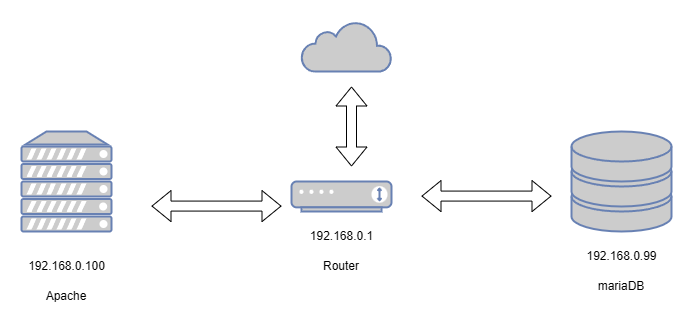

The diagram above was exported from draw.io. Its source (the exported page's mxGraphModel, read from the mxfile embedded in the PNG):
<mxGraphModel dx="88" dy="-196" grid="1" gridSize="10" guides="1" tooltips="1" connect="1" arrows="1" fold="1" page="1" pageScale="1" pageWidth="1100" pageHeight="850" background="none" math="0" shadow="0">
  <root>
    <mxCell id="0" />
    <mxCell id="1" parent="0" />
    <mxCell id="7c3789c024ecab99-57" value="" style="fontColor=#0066CC;verticalAlign=top;verticalLabelPosition=bottom;labelPosition=center;align=center;html=1;fillColor=#CCCCCC;strokeColor=#6881B3;gradientColor=none;gradientDirection=north;strokeWidth=2;shape=mxgraph.networks.storage;rounded=0;shadow=0;comic=0;" parent="1" vertex="1">
      <mxGeometry x="1880" y="1240" width="100" height="100" as="geometry" />
    </mxCell>
    <mxCell id="KzowtS_wmzADakqeIaJY-1" value="" style="fontColor=#0066CC;verticalAlign=top;verticalLabelPosition=bottom;labelPosition=center;align=center;html=1;outlineConnect=0;fillColor=#CCCCCC;strokeColor=#6881B3;gradientColor=none;gradientDirection=north;strokeWidth=2;shape=mxgraph.networks.server;" vertex="1" parent="1">
      <mxGeometry x="1330" y="1240" width="90" height="100" as="geometry" />
    </mxCell>
    <mxCell id="KzowtS_wmzADakqeIaJY-4" value="192.168.0.99" style="text;html=1;strokeColor=none;fillColor=none;align=center;verticalAlign=middle;whiteSpace=wrap;rounded=0;" vertex="1" parent="1">
      <mxGeometry x="1892.5" y="1350" width="75" height="30" as="geometry" />
    </mxCell>
    <mxCell id="KzowtS_wmzADakqeIaJY-5" value="192.168.0.100" style="text;html=1;strokeColor=none;fillColor=none;align=center;verticalAlign=middle;whiteSpace=wrap;rounded=0;" vertex="1" parent="1">
      <mxGeometry x="1337.5" y="1360" width="75" height="30" as="geometry" />
    </mxCell>
    <mxCell id="KzowtS_wmzADakqeIaJY-7" value="Apache" style="text;html=1;strokeColor=none;fillColor=none;align=center;verticalAlign=middle;whiteSpace=wrap;rounded=0;" vertex="1" parent="1">
      <mxGeometry x="1345" y="1390" width="60" height="30" as="geometry" />
    </mxCell>
    <mxCell id="KzowtS_wmzADakqeIaJY-8" value="mariaDB" style="text;html=1;strokeColor=none;fillColor=none;align=center;verticalAlign=middle;whiteSpace=wrap;rounded=0;" vertex="1" parent="1">
      <mxGeometry x="1900" y="1380" width="60" height="30" as="geometry" />
    </mxCell>
    <mxCell id="KzowtS_wmzADakqeIaJY-10" value="" style="fontColor=#0066CC;verticalAlign=top;verticalLabelPosition=bottom;labelPosition=center;align=center;html=1;outlineConnect=0;fillColor=#CCCCCC;strokeColor=#6881B3;gradientColor=none;gradientDirection=north;strokeWidth=2;shape=mxgraph.networks.modem;" vertex="1" parent="1">
      <mxGeometry x="1600" y="1290" width="100" height="30" as="geometry" />
    </mxCell>
    <mxCell id="KzowtS_wmzADakqeIaJY-11" value="" style="shape=flexArrow;endArrow=classic;startArrow=classic;html=1;rounded=0;" edge="1" parent="1">
      <mxGeometry width="100" height="100" relative="1" as="geometry">
        <mxPoint x="1660" y="1195" as="sourcePoint" />
        <mxPoint x="1660" y="1275" as="targetPoint" />
      </mxGeometry>
    </mxCell>
    <mxCell id="KzowtS_wmzADakqeIaJY-12" value="" style="shape=flexArrow;endArrow=classic;startArrow=classic;html=1;rounded=0;" edge="1" parent="1">
      <mxGeometry width="100" height="100" relative="1" as="geometry">
        <mxPoint x="1730" y="1304.58" as="sourcePoint" />
        <mxPoint x="1860" y="1304.58" as="targetPoint" />
      </mxGeometry>
    </mxCell>
    <mxCell id="KzowtS_wmzADakqeIaJY-13" value="Router" style="text;html=1;strokeColor=none;fillColor=none;align=center;verticalAlign=middle;whiteSpace=wrap;rounded=0;" vertex="1" parent="1">
      <mxGeometry x="1620" y="1360" width="60" height="30" as="geometry" />
    </mxCell>
    <mxCell id="KzowtS_wmzADakqeIaJY-14" value="" style="html=1;outlineConnect=0;fillColor=#CCCCCC;strokeColor=#6881B3;gradientColor=none;gradientDirection=north;strokeWidth=2;shape=mxgraph.networks.cloud;fontColor=#ffffff;" vertex="1" parent="1">
      <mxGeometry x="1610" y="1130" width="90" height="50" as="geometry" />
    </mxCell>
    <mxCell id="KzowtS_wmzADakqeIaJY-15" value="192.168.0.1" style="text;html=1;strokeColor=none;fillColor=none;align=center;verticalAlign=middle;whiteSpace=wrap;rounded=0;" vertex="1" parent="1">
      <mxGeometry x="1612.5" y="1330" width="75" height="30" as="geometry" />
    </mxCell>
    <mxCell id="KzowtS_wmzADakqeIaJY-16" value="" style="shape=flexArrow;endArrow=classic;startArrow=classic;html=1;rounded=0;" edge="1" parent="1">
      <mxGeometry width="100" height="100" relative="1" as="geometry">
        <mxPoint x="1460" y="1314.58" as="sourcePoint" />
        <mxPoint x="1590" y="1314.58" as="targetPoint" />
      </mxGeometry>
    </mxCell>
  </root>
</mxGraphModel>